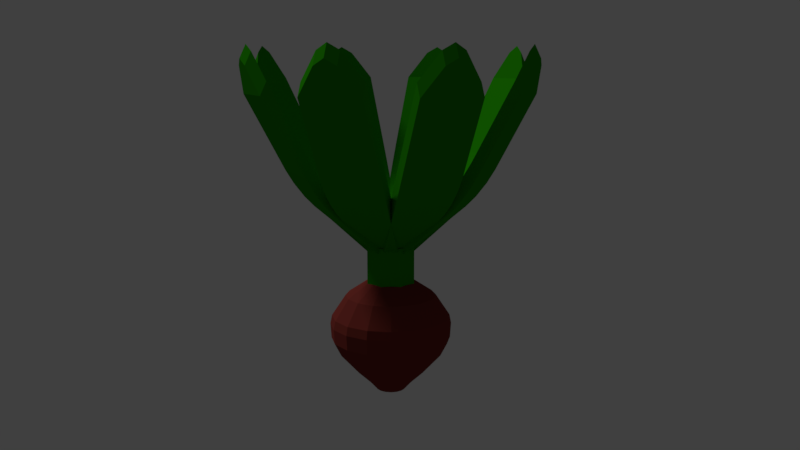 # Source: radish.blend  (saved by Blender 2.78.0; exported with 4.5.12 LTS)
import bpy
from mathutils import Matrix  # noqa: F401  (used for matrix-valued properties, if any)

bpy.ops.wm.read_factory_settings(use_empty=True)
scene = bpy.context.scene
scene.name = 'Scene'

# ---- collections
col_collection_1 = bpy.data.collections.new('Collection 1'); scene.collection.children.link(col_collection_1)

# ---- materials (node trees are filled in below, after node groups)
mat_leaf = bpy.data.materials.new('Leaf')
mat_leaf.alpha_threshold = 0.0
mat_leaf.use_transparent_shadow = False
mat_leaf.diffuse_color = (0.01926, 0.2883, 0.0003167, 1.0)
mat_leaf.roughness = 0.5
mat_leaf.specular_intensity = 0.0
mat_leaf.line_color = (0.0, 0.0, 0.0, 1.0)
mat_rad = bpy.data.materials.new('Rad')
mat_rad.alpha_threshold = 0.0
mat_rad.use_transparent_shadow = False
mat_rad.diffuse_color = (0.196, 0.03194, 0.02497, 1.0)
mat_rad.roughness = 0.5
mat_rad.specular_intensity = 0.0

# ---- material node trees

# ---- world
world_world = bpy.data.worlds.new('World'); scene.world = world_world
world_world.color = (0.05088, 0.05088, 0.05088)
world_world.use_sun_shadow = False
world_world.sun_shadow_jitter_overblur = 0.0
world_world.cycles.sampling_method = 'MANUAL'

# ---- cameras
cam_camera = bpy.data.cameras.new('Camera')
cam_camera.clip_end = 100.0
cam_camera.lens = 35.0
cam_camera.sensor_width = 32.0
cam_camera.sensor_height = 18.0
cam_camera.ortho_scale = 7.314
cam_camera.dof.focus_distance = 0.0
cam_camera.dof.aperture_fstop = 128.0

# ---- lights
light_lamp = bpy.data.lights.new('Lamp', 'SUN')
light_lamp.transmission_factor = 0.0
light_lamp.cutoff_distance = 30.0
light_lamp.angle = 0.1993
light_lamp.energy = 1.0
light_lamp.shadow_buffer_clip_start = 1.001
light_lamp.shadow_soft_size = 0.1
light_lamp.shadow_cascade_max_distance = 1000.0

# ---- meshes
me_plane = bpy.data.meshes.new('Plane')
me_plane.from_pydata([(0.2996, -0.3413, 0.7695), (0.03687, 0.008574, 0.2158), (0.1239, -0.4369, 0.7695), (-0.02723, -0.02631, 0.2158), (0.004825, -0.008866, 0.2158), (0.2117, -0.389, 0.77), (0.2899, -0.3235, 0.8121), (0.02719, 0.02637, 0.2585), (0.1142, -0.4191, 0.8121), (-0.03691, -0.008508, 0.2585), (-0.004861, 0.008933, 0.2585), (0.202, -0.3712, 0.8126), (0.2569, -0.395, 0.8566), (0.1922, -0.4302, 0.8566), (0.2231, -0.41, 0.8471), (0.2276, -0.4183, 0.8777), (0.1825, -0.4124, 0.8993), (0.2472, -0.3772, 0.8993), (0.2134, -0.3922, 0.8898), (0.218, -0.4005, 0.9203), (0.1828, -0.1531, 0.4022), (0.238, -0.2282, 0.5246), (0.2034, -0.1778, 0.4354), (0.2236, -0.2053, 0.4802), (0.06238, -0.3238, 0.5246), (0.02924, -0.2366, 0.4022), (0.05092, -0.2993, 0.4802), (0.03879, -0.2673, 0.4354), (0.106, -0.1948, 0.4022), (0.1502, -0.276, 0.5247), (0.1211, -0.2225, 0.4355), (0.1373, -0.2522, 0.4803), (0.2284, -0.2104, 0.5672), (0.1731, -0.1353, 0.4448), (0.2139, -0.1875, 0.5229), (0.1937, -0.16, 0.4781), (0.01956, -0.2188, 0.4448), (0.05269, -0.306, 0.5672), (0.02911, -0.2495, 0.4781), (0.04123, -0.2815, 0.5229), (0.1405, -0.2582, 0.5673), (0.09634, -0.177, 0.4448), (0.1276, -0.2344, 0.5229), (0.1114, -0.2047, 0.4781), (-0.2996, 0.3413, 0.7695), (-0.03691, -0.008508, 0.2158), (-0.1239, 0.4369, 0.7695), (0.02719, 0.02637, 0.2158), (-0.004861, 0.008933, 0.2158), (-0.2117, 0.389, 0.77), (-0.2899, 0.3235, 0.8121), (-0.02723, -0.02631, 0.2585), (-0.1142, 0.4191, 0.8121), (0.03687, 0.008574, 0.2585), (0.004825, -0.008866, 0.2585), (-0.202, 0.3712, 0.8126), (-0.2569, 0.3951, 0.8566), (-0.1922, 0.4303, 0.8566), (-0.2231, 0.41, 0.8471), (-0.2277, 0.4184, 0.8777), (-0.1826, 0.4125, 0.8993), (-0.2472, 0.3773, 0.8993), (-0.2134, 0.3922, 0.8898), (-0.218, 0.4006, 0.9203), (-0.1828, 0.1531, 0.4022), (-0.2381, 0.2283, 0.5246), (-0.2034, 0.1778, 0.4354), (-0.2237, 0.2053, 0.4802), (-0.06241, 0.3239, 0.5246), (-0.02928, 0.2367, 0.4022), (-0.05095, 0.2993, 0.4802), (-0.03883, 0.2674, 0.4354), (-0.1061, 0.1949, 0.4022), (-0.1502, 0.2761, 0.5247), (-0.1211, 0.2226, 0.4355), (-0.1373, 0.2523, 0.4803), (-0.2284, 0.2105, 0.5672), (-0.1732, 0.1353, 0.4448), (-0.214, 0.1875, 0.5229), (-0.1938, 0.16, 0.4781), (-0.01959, 0.2189, 0.4448), (-0.05273, 0.3061, 0.5672), (-0.02914, 0.2496, 0.4781), (-0.04127, 0.2815, 0.5229), (-0.1405, 0.2583, 0.5673), (-0.09637, 0.1771, 0.4448), (-0.1276, 0.2345, 0.5229), (-0.1114, 0.2048, 0.4781), (-0.3502, -0.3045, 0.7695), (-0.0003397, -0.04177, 0.2158), (-0.4458, -0.1288, 0.7695), (-0.03522, 0.02233, 0.2158), (-0.01778, -0.00972, 0.2158), (-0.3979, -0.2166, 0.77), (-0.3324, -0.2948, 0.8121), (0.01746, -0.03208, 0.2585), (-0.428, -0.1191, 0.8121), (-0.01742, 0.03202, 0.2585), (-0.3801, -0.2069, 0.8126), (-0.404, -0.2618, 0.8566), (-0.4392, -0.1971, 0.8566), (-0.4189, -0.228, 0.8471), (-0.4272, -0.2325, 0.8777), (-0.4214, -0.1874, 0.8993), (-0.3862, -0.2521, 0.8993), (-0.4011, -0.2183, 0.8898), (-0.4094, -0.2229, 0.9203), (-0.162, -0.1877, 0.4022), (-0.2372, -0.2429, 0.5246), (-0.1867, -0.2083, 0.4354), (-0.2142, -0.2285, 0.4802), (-0.3328, -0.06727, 0.5246), (-0.2455, -0.03414, 0.4022), (-0.3082, -0.05581, 0.4802), (-0.2762, -0.04369, 0.4354), (-0.2038, -0.1109, 0.4022), (-0.2849, -0.1551, 0.5247), (-0.2315, -0.126, 0.4355), (-0.2612, -0.1422, 0.4803), (-0.2194, -0.2333, 0.5672), (-0.1442, -0.178, 0.4448), (-0.1964, -0.2188, 0.5229), (-0.1689, -0.1986, 0.4781), (-0.2277, -0.02445, 0.4448), (-0.315, -0.05759, 0.5672), (-0.2584, -0.034, 0.4781), (-0.2904, -0.04613, 0.5229), (-0.2671, -0.1454, 0.5673), (-0.186, -0.1012, 0.4448), (-0.2434, -0.1325, 0.5229), (-0.2137, -0.1163, 0.4781), (0.3502, 0.3044, 0.7695), (0.0003772, 0.0417, 0.2158), (0.4458, 0.1287, 0.7695), (0.03526, -0.0224, 0.2158), (0.01782, 0.009652, 0.2158), (0.3979, 0.2165, 0.77), (0.3324, 0.2947, 0.8121), (0.428, 0.119, 0.8121), (1.874e-05, -3.417e-05, 0.2585), (0.3801, 0.2068, 0.8126), (0.404, 0.2617, 0.8566), (0.4392, 0.197, 0.8566), (0.4189, 0.2279, 0.8471), (0.4273, 0.2325, 0.8777), (0.4214, 0.1873, 0.8993), (0.3862, 0.252, 0.8993), (0.4011, 0.2182, 0.8898), (0.4095, 0.2228, 0.9203), (0.162, 0.1876, 0.4022), (0.2372, 0.2429, 0.5246), (0.1867, 0.2082, 0.4354), (0.2142, 0.2285, 0.4802), (0.3328, 0.0672, 0.5246), (0.2456, 0.03407, 0.4022), (0.3082, 0.05575, 0.4802), (0.2763, 0.04362, 0.4354), (0.2038, 0.1109, 0.4022), (0.285, 0.155, 0.5247), (0.2315, 0.1259, 0.4355), (0.2612, 0.1421, 0.4803), (0.2194, 0.2332, 0.5672), (0.1442, 0.1779, 0.4448), (0.1964, 0.2188, 0.5229), (0.1689, 0.1986, 0.4781), (0.2278, 0.02438, 0.4448), (0.315, 0.05752, 0.5672), (0.2585, 0.03393, 0.4781), (0.2904, 0.04606, 0.5229), (0.2672, 0.1453, 0.5673), (0.186, 0.1012, 0.4448), (0.2434, 0.1324, 0.5229), (0.2137, 0.1162, 0.4781), (0.06891, 0.2333, 0.4781), (0.07848, 0.2657, 0.5229), (0.05998, 0.203, 0.4448), (0.08614, 0.2917, 0.5673), (0.1728, 0.2379, 0.5229), (0.1588, 0.2068, 0.4781), (0.1821, 0.2634, 0.5672), (0.1438, 0.1783, 0.4448), (-0.02096, 0.2598, 0.4781), (-0.0158, 0.2936, 0.5229), (-0.02386, 0.2278, 0.4448), (-0.009755, 0.32, 0.5672), (0.08422, 0.2852, 0.4803), (0.07465, 0.2527, 0.4355), (0.09188, 0.3111, 0.5247), (0.06572, 0.2225, 0.4022), (0.1645, 0.2262, 0.4354), (0.1785, 0.2574, 0.4802), (0.1496, 0.1977, 0.4022), (0.1878, 0.2828, 0.5246), (-0.01006, 0.313, 0.4802), (-0.01523, 0.2793, 0.4354), (-0.004018, 0.3395, 0.5246), (-0.01812, 0.2472, 0.4022), (0.132, 0.4471, 0.9203), (0.1293, 0.438, 0.8898), (0.09487, 0.4513, 0.8993), (0.1655, 0.4304, 0.8993), (0.1378, 0.4665, 0.8777), (0.1351, 0.4574, 0.8471), (0.1712, 0.4499, 0.8566), (0.1006, 0.4707, 0.8566), (0.1226, 0.415, 0.8126), (3.753e-05, -1.092e-05, 0.2585), (0.2185, 0.3868, 0.8121), (0.02668, 0.4434, 0.8121), (0.1283, 0.4345, 0.77), (0.005775, 0.01942, 0.2158), (0.04077, 0.009093, 0.2158), (0.2242, 0.4063, 0.7695), (-0.02922, 0.02975, 0.2158), (0.03242, 0.4629, 0.7695), (-0.06883, -0.2333, 0.4781), (-0.07841, -0.2658, 0.5229), (-0.0599, -0.2031, 0.4448), (-0.08607, -0.2917, 0.5673), (-0.1727, -0.2379, 0.5229), (-0.1587, -0.2068, 0.4781), (-0.182, -0.2634, 0.5672), (-0.1437, -0.1783, 0.4448), (0.02104, -0.2599, 0.4781), (0.01588, -0.2936, 0.5229), (0.02393, -0.2278, 0.4448), (0.00983, -0.32, 0.5672), (-0.08415, -0.2852, 0.4803), (-0.07457, -0.2528, 0.4355), (-0.0918, -0.3111, 0.5247), (-0.06564, -0.2225, 0.4022), (-0.1644, -0.2262, 0.4354), (-0.1784, -0.2574, 0.4802), (-0.1495, -0.1978, 0.4022), (-0.1877, -0.2829, 0.5246), (0.01014, -0.313, 0.4802), (0.0153, -0.2793, 0.4354), (0.004093, -0.3395, 0.5246), (0.01819, -0.2473, 0.4022), (-0.1319, -0.4471, 0.9203), (-0.1292, -0.438, 0.8898), (-0.09479, -0.4513, 0.8993), (-0.1654, -0.4305, 0.8993), (-0.1377, -0.4665, 0.8777), (-0.135, -0.4574, 0.8471), (-0.1712, -0.4499, 0.8566), (-0.1005, -0.4708, 0.8566), (-0.1225, -0.415, 0.8126), (-0.03496, 0.01032, 0.2585), (-0.2184, -0.3868, 0.8121), (0.03503, -0.01034, 0.2585), (-0.0266, -0.4435, 0.8121), (-0.1282, -0.4345, 0.77), (-0.0057, -0.01945, 0.2158), (-0.04069, -0.009115, 0.2158), (-0.2242, -0.4063, 0.7695), (0.0293, -0.02978, 0.2158), (-0.03234, -0.4629, 0.7695), (-0.2236, 0.06601, 0.4781), (-0.2561, 0.07559, 0.5229), (-0.1934, 0.05708, 0.4448), (-0.282, 0.08325, 0.5673), (-0.2282, 0.1699, 0.5229), (-0.1971, 0.1559, 0.4781), (-0.2537, 0.1792, 0.5672), (-0.1686, 0.1409, 0.4448), (-0.2502, -0.02386, 0.4781), (-0.2839, -0.0187, 0.5229), (-0.2181, -0.02675, 0.4448), (-0.3104, -0.01265, 0.5672), (-0.2755, 0.08133, 0.4803), (-0.2431, 0.07175, 0.4355), (-0.3014, 0.08898, 0.5247), (-0.2128, 0.06282, 0.4022), (-0.2165, 0.1616, 0.4354), (-0.2477, 0.1756, 0.4802), (-0.1881, 0.1467, 0.4022), (-0.2732, 0.1849, 0.5246), (-0.3034, -0.01296, 0.4802), (-0.2696, -0.01812, 0.4354), (-0.3298, -0.006913, 0.5246), (-0.2376, -0.02101, 0.4022), (-0.4374, 0.1291, 0.9203), (-0.4283, 0.1264, 0.8898), (-0.4416, 0.09197, 0.8993), (-0.4208, 0.1626, 0.8993), (-0.4568, 0.1349, 0.8777), (-0.4477, 0.1322, 0.8471), (-0.4402, 0.1683, 0.8566), (-0.4611, 0.09771, 0.8566), (-0.4054, 0.1197, 0.8126), (0.009681, -0.002858, 0.2585), (0.02001, 0.03214, 0.2585), (-0.3772, 0.2156, 0.8121), (-0.0006491, -0.03785, 0.2585), (-0.4338, 0.02378, 0.8121), (-0.4248, 0.1254, 0.77), (-0.009753, 0.002879, 0.2158), (0.000577, 0.03787, 0.2158), (-0.3966, 0.2213, 0.7695), (-0.02008, -0.03212, 0.2158), (-0.4532, 0.02952, 0.7695), (0.2236, -0.06599, 0.4781), (0.256, -0.07557, 0.5229), (0.1933, -0.05706, 0.4448), (0.2819, -0.08322, 0.5673), (0.2282, -0.1699, 0.5229), (0.197, -0.1559, 0.4781), (0.2537, -0.1791, 0.5672), (0.1686, -0.1409, 0.4448), (0.2501, 0.02388, 0.4781), (0.2838, 0.01872, 0.5229), (0.2181, 0.02677, 0.4448), (0.3103, 0.01267, 0.5672), (0.2754, -0.0813, 0.4803), (0.243, -0.07173, 0.4355), (0.3014, -0.08896, 0.5247), (0.2127, -0.0628, 0.4022), (0.2165, -0.1616, 0.4354), (0.2476, -0.1756, 0.4802), (0.188, -0.1466, 0.4022), (0.2731, -0.1849, 0.5246), (0.3033, 0.01298, 0.4802), (0.2695, 0.01814, 0.4354), (0.3297, 0.006935, 0.5246), (0.2375, 0.02104, 0.4022), (0.4373, -0.1291, 0.9203), (0.4282, -0.1264, 0.8898), (0.4416, -0.09195, 0.8993), (0.4207, -0.1626, 0.8993), (0.4568, -0.1348, 0.8777), (0.4476, -0.1321, 0.8471), (0.4401, -0.1683, 0.8566), (0.461, -0.09769, 0.8566), (0.4053, -0.1196, 0.8126), (-0.009753, 0.002879, 0.2585), (-0.02008, -0.03212, 0.2585), (0.3771, -0.2156, 0.8121), (0.000577, 0.03787, 0.2585), (0.4337, -0.02376, 0.8121), (0.4247, -0.1254, 0.77), (0.009681, -0.002858, 0.2158), (-0.0006491, -0.03785, 0.2158), (0.3965, -0.2213, 0.7695), (0.02001, 0.03214, 0.2158), (0.4531, -0.0295, 0.7695), (0.04194, 0.02282, -0.2253), (0.06319, 0.03439, -0.1982), (0.1013, 0.0551, -0.1577), (0.1734, 0.09437, 0.03207), (0.1327, 0.07222, 0.1014), (0.07183, 0.03909, 0.1477), (0.0514, 0.0636, 0.1477), (0.09498, 0.1175, 0.1014), (0.1241, 0.1535, 0.03207), (0.07246, 0.08965, -0.1577), (0.04522, 0.05595, -0.1982), (0.03001, 0.03714, -0.2253), (-4.375e-08, 5.408e-09, -0.2348), (0.01352, 0.0458, -0.2253), (0.02037, 0.069, -0.1982), (0.03264, 0.1106, -0.1577), (0.0559, 0.1893, 0.03207), (0.04278, 0.1449, 0.1014), (0.02315, 0.07843, 0.1477), (-0.008624, 0.08132, 0.1477), (-0.01594, 0.1503, 0.1014), (-0.02082, 0.1963, 0.03207), (-0.01216, 0.1146, -0.1577), (-0.007587, 0.07154, -0.1982), (-0.005036, 0.04748, -0.2253), (-0.02282, 0.04194, -0.2253), (-0.03439, 0.06319, -0.1982), (-0.0551, 0.1013, -0.1577), (-0.09437, 0.1734, 0.03207), (-0.07223, 0.1327, 0.1014), (-0.03909, 0.07183, 0.1477), (-1.479e-08, -1.148e-08, 0.164), (-0.0636, 0.0514, 0.1477), (-0.1175, 0.09498, 0.1014), (-0.1535, 0.1241, 0.03207), (-0.08965, 0.07246, -0.1577), (-0.05595, 0.04522, -0.1982), (-0.03714, 0.03001, -0.2253), (-0.0458, 0.01352, -0.2253), (-0.069, 0.02037, -0.1982), (-0.1106, 0.03264, -0.1577), (-0.1893, 0.0559, 0.03207), (-0.1449, 0.04278, 0.1014), (-0.07843, 0.02315, 0.1477), (-0.08132, -0.008624, 0.1477), (-0.1503, -0.01594, 0.1014), (-0.1963, -0.02082, 0.03207), (-0.1146, -0.01216, -0.1577), (-0.07154, -0.007587, -0.1982), (-0.04748, -0.005036, -0.2253), (-0.04194, -0.02282, -0.2253), (-0.06319, -0.03439, -0.1982), (-0.1013, -0.0551, -0.1577), (-0.1734, -0.09437, 0.03207), (-0.1327, -0.07222, 0.1014), (-0.07183, -0.03909, 0.1477), (0.04748, 0.005036, -0.2253), (0.07154, 0.007587, -0.1982), (0.1146, 0.01216, -0.1577), (0.1963, 0.02082, 0.03207), (0.1503, 0.01594, 0.1014), (0.08132, 0.008624, 0.1477), (0.0458, -0.01352, -0.2253), (0.069, -0.02037, -0.1982), (0.1106, -0.03264, -0.1577), (0.1893, -0.0559, 0.03207), (0.1449, -0.04278, 0.1014), (0.07843, -0.02315, 0.1477), (0.03714, -0.03001, -0.2253), (0.05595, -0.04522, -0.1982), (0.08965, -0.07246, -0.1577), (0.1535, -0.1241, 0.03207), (0.1175, -0.09498, 0.1014), (0.0636, -0.0514, 0.1477), (0.02282, -0.04194, -0.2253), (0.03439, -0.06319, -0.1982), (0.0551, -0.1013, -0.1577), (0.09437, -0.1734, 0.03207), (0.07222, -0.1327, 0.1014), (0.03909, -0.07183, 0.1477), (0.005035, -0.04748, -0.2253), (0.007587, -0.07154, -0.1982), (0.01216, -0.1146, -0.1577), (0.02082, -0.1963, 0.03207), (0.01594, -0.1503, 0.1014), (0.008624, -0.08132, 0.1477), (-0.01352, -0.0458, -0.2253), (-0.02037, -0.069, -0.1982), (-0.03264, -0.1106, -0.1577), (-0.0559, -0.1893, 0.03207), (-0.04278, -0.1449, 0.1014), (-0.02315, -0.07843, 0.1477), (-0.03001, -0.03714, -0.2253), (-0.04522, -0.05595, -0.1982), (-0.07246, -0.08965, -0.1577), (-0.1241, -0.1535, 0.03207), (-0.09498, -0.1175, 0.1014), (-0.0514, -0.0636, 0.1477), (0.1785, 0.09712, 0.003075), (0.1556, 0.08468, -0.08981), (0.1756, 0.09556, -0.04599), (0.1114, 0.1378, -0.08981), (0.1277, 0.158, 0.003075), (0.1257, 0.1555, -0.04599), (0.05016, 0.1699, -0.08981), (0.05753, 0.1949, 0.003075), (0.0566, 0.1917, -0.04599), (-0.02143, 0.2021, 0.003075), (-0.01868, 0.1762, -0.08981), (-0.02108, 0.1988, -0.04599), (-0.08468, 0.1556, -0.08981), (-0.09712, 0.1785, 0.003075), (-0.09556, 0.1756, -0.04599), (-0.1378, 0.1114, -0.08981), (-0.158, 0.1277, 0.003075), (-0.1555, 0.1257, -0.04599), (-0.1699, 0.05016, -0.08981), (-0.1949, 0.05753, 0.003075), (-0.1917, 0.0566, -0.04599), (-0.1762, -0.01868, -0.08981), (-0.2021, -0.02143, 0.003075), (-0.1988, -0.02108, -0.04599), (-0.1556, -0.08468, -0.08981), (-0.1785, -0.09712, 0.003075), (-0.1756, -0.09556, -0.04599), (0.2021, 0.02143, 0.003075), (0.1762, 0.01868, -0.08981), (0.1988, 0.02108, -0.04599), (0.1949, -0.05753, 0.003075), (0.1699, -0.05016, -0.08981), (0.1917, -0.0566, -0.04599), (0.158, -0.1277, 0.003075), (0.1378, -0.1114, -0.08981), (0.1555, -0.1257, -0.04599), (0.09712, -0.1785, 0.003075), (0.08468, -0.1556, -0.08981), (0.09556, -0.1756, -0.04599), (0.02143, -0.2021, 0.003075), (0.01868, -0.1762, -0.08981), (0.02108, -0.1988, -0.04599), (-0.05753, -0.1949, 0.003075), (-0.05016, -0.1699, -0.08981), (-0.0566, -0.1917, -0.04599), (-0.1277, -0.158, 0.003075), (-0.1114, -0.1378, -0.08981), (-0.1257, -0.1555, -0.04599), (0.07321, 0.03984, 0.2745), (0.07321, 0.03984, 0.1078), (0.07994, -0.0236, 0.2745), (0.07994, -0.0236, 0.1078), (0.03984, -0.07321, 0.2745), (0.03984, -0.07321, 0.1078), (-0.0236, -0.07994, 0.2745), (-0.0236, -0.07994, 0.1078), (-0.07321, -0.03984, 0.2745), (-0.07321, -0.03984, 0.1078), (-0.07994, 0.0236, 0.2745), (-0.07994, 0.0236, 0.1078), (-0.03984, 0.07321, 0.2745), (-0.03984, 0.07321, 0.1078), (0.0236, 0.07994, 0.2745), (0.0236, 0.07994, 0.1078)], [], [(5, 2, 24, 29), (3, 25, 36, 9), (20, 28, 4, 1), (0, 21, 32, 6), (12, 14, 5, 0), (2, 13, 16, 8), (41, 10, 9, 36), (11, 40, 37, 8), (6, 32, 40, 11), (16, 18, 11, 8), (28, 25, 3, 4), (0, 5, 29, 21), (1, 4, 10, 7), (18, 17, 6, 11), (4, 3, 9, 10), (14, 13, 2, 5), (33, 7, 10, 41), (24, 2, 8, 37), (12, 15, 14), (15, 13, 14), (16, 19, 18), (19, 17, 18), (12, 17, 19, 15), (15, 19, 16, 13), (12, 0, 6, 17), (29, 24, 26, 31), (31, 26, 27, 30), (30, 27, 25, 28), (21, 29, 31, 23), (23, 31, 30, 22), (22, 30, 28, 20), (41, 36, 38, 43), (43, 38, 39, 42), (42, 39, 37, 40), (33, 41, 43, 35), (35, 43, 42, 34), (34, 42, 40, 32), (36, 25, 27, 38), (38, 27, 26, 39), (39, 26, 24, 37), (32, 21, 23, 34), (34, 23, 22, 35), (35, 22, 20, 33), (20, 1, 7, 33), (49, 46, 68, 73), (47, 69, 80, 53), (64, 72, 48, 45), (44, 65, 76, 50), (56, 58, 49, 44), (46, 57, 60, 52), (85, 54, 53, 80), (55, 84, 81, 52), (50, 76, 84, 55), (60, 62, 55, 52), (72, 69, 47, 48), (44, 49, 73, 65), (45, 48, 54, 51), (62, 61, 50, 55), (48, 47, 53, 54), (58, 57, 46, 49), (77, 51, 54, 85), (68, 46, 52, 81), (56, 59, 58), (59, 57, 58), (60, 63, 62), (63, 61, 62), (56, 61, 63, 59), (59, 63, 60, 57), (56, 44, 50, 61), (73, 68, 70, 75), (75, 70, 71, 74), (74, 71, 69, 72), (65, 73, 75, 67), (67, 75, 74, 66), (66, 74, 72, 64), (85, 80, 82, 87), (87, 82, 83, 86), (86, 83, 81, 84), (77, 85, 87, 79), (79, 87, 86, 78), (78, 86, 84, 76), (80, 69, 71, 82), (82, 71, 70, 83), (83, 70, 68, 81), (76, 65, 67, 78), (78, 67, 66, 79), (79, 66, 64, 77), (64, 45, 51, 77), (93, 90, 111, 116), (91, 112, 123, 97), (107, 115, 92, 89), (88, 108, 119, 94), (99, 101, 93, 88), (90, 100, 103, 96), (128, 139, 97, 123), (98, 127, 124, 96), (94, 119, 127, 98), (103, 105, 98, 96), (115, 112, 91, 92), (88, 93, 116, 108), (89, 92, 139, 95), (105, 104, 94, 98), (92, 91, 97, 139), (101, 100, 90, 93), (120, 95, 139, 128), (111, 90, 96, 124), (99, 102, 101), (102, 100, 101), (103, 106, 105), (106, 104, 105), (99, 104, 106, 102), (102, 106, 103, 100), (99, 88, 94, 104), (116, 111, 113, 118), (118, 113, 114, 117), (117, 114, 112, 115), (108, 116, 118, 110), (110, 118, 117, 109), (109, 117, 115, 107), (128, 123, 125, 130), (130, 125, 126, 129), (129, 126, 124, 127), (120, 128, 130, 122), (122, 130, 129, 121), (121, 129, 127, 119), (123, 112, 114, 125), (125, 114, 113, 126), (126, 113, 111, 124), (119, 108, 110, 121), (121, 110, 109, 122), (122, 109, 107, 120), (107, 89, 95, 120), (136, 133, 153, 158), (134, 154, 165, 95), (149, 157, 135, 132), (131, 150, 161, 137), (141, 143, 136, 131), (133, 142, 145, 138), (170, 139, 95, 165), (140, 169, 166, 138), (137, 161, 169, 140), (145, 147, 140, 138), (157, 154, 134, 135), (131, 136, 158, 150), (132, 135, 139, 97), (147, 146, 137, 140), (135, 134, 95, 139), (143, 142, 133, 136), (162, 97, 139, 170), (153, 133, 138, 166), (141, 144, 143), (144, 142, 143), (145, 148, 147), (148, 146, 147), (141, 146, 148, 144), (144, 148, 145, 142), (141, 131, 137, 146), (158, 153, 155, 160), (160, 155, 156, 159), (159, 156, 154, 157), (150, 158, 160, 152), (152, 160, 159, 151), (151, 159, 157, 149), (170, 165, 167, 172), (172, 167, 168, 171), (171, 168, 166, 169), (162, 170, 172, 164), (164, 172, 171, 163), (163, 171, 169, 161), (165, 154, 156, 167), (167, 156, 155, 168), (168, 155, 153, 166), (161, 150, 152, 163), (163, 152, 151, 164), (164, 151, 149, 162), (149, 132, 97, 162), (181, 173, 174, 182), (194, 186, 188, 196), (178, 189, 190, 177), (184, 195, 193, 182), (181, 194, 196, 183), (174, 177, 179, 176), (204, 214, 208, 199), (187, 192, 190, 185), (195, 187, 185, 193), (185, 190, 189, 186), (175, 180, 178, 173), (196, 213, 248, 183), (177, 190, 192, 179), (193, 185, 186, 194), (173, 178, 177, 174), (182, 174, 176, 184), (186, 189, 191, 188), (183, 175, 173, 181), (201, 197, 200, 203), (200, 197, 198), (201, 203, 202), (204, 201, 202), (204, 199, 197, 201), (197, 199, 198), (182, 193, 194, 181), (214, 209, 187, 195), (205, 176, 179, 207), (208, 184, 176, 205), (210, 211, 250, 206), (213, 210, 206, 248), (183, 248, 206, 175), (196, 188, 210, 213), (209, 212, 192, 187), (211, 191, 180, 250), (204, 202, 209, 214), (214, 195, 184, 208), (212, 203, 200, 207), (200, 198, 205, 207), (175, 206, 250, 180), (188, 191, 211, 210), (202, 203, 212, 209), (198, 199, 208, 205), (192, 212, 207, 179), (180, 191, 189, 178), (223, 215, 216, 224), (236, 228, 230, 238), (220, 231, 232, 219), (226, 237, 235, 224), (223, 236, 238, 225), (216, 219, 221, 218), (246, 257, 251, 241), (229, 234, 232, 227), (237, 229, 227, 235), (227, 232, 231, 228), (217, 222, 220, 215), (238, 256, 250, 225), (219, 232, 234, 221), (235, 227, 228, 236), (215, 220, 219, 216), (224, 216, 218, 226), (228, 231, 233, 230), (225, 217, 215, 223), (243, 239, 242, 245), (242, 239, 240), (243, 245, 244), (246, 243, 244), (246, 241, 239, 243), (239, 241, 240), (224, 235, 236, 223), (257, 252, 229, 237), (247, 218, 221, 249), (251, 226, 218, 247), (253, 254, 248, 206), (256, 253, 206, 250), (225, 250, 206, 217), (238, 230, 253, 256), (252, 255, 234, 229), (254, 233, 222, 248), (246, 244, 252, 257), (257, 237, 226, 251), (255, 245, 242, 249), (242, 240, 247, 249), (217, 206, 248, 222), (230, 233, 254, 253), (244, 245, 255, 252), (240, 241, 251, 247), (234, 255, 249, 221), (222, 233, 231, 220), (266, 258, 259, 267), (279, 271, 273, 281), (263, 274, 275, 262), (269, 280, 278, 267), (266, 279, 281, 268), (259, 262, 264, 261), (282, 284, 283), (289, 284, 282, 286), (280, 272, 270, 278), (286, 282, 285, 288), (260, 265, 263, 258), (281, 300, 294, 268), (262, 275, 277, 264), (278, 270, 271, 279), (258, 263, 262, 259), (267, 259, 261, 269), (271, 274, 276, 273), (268, 260, 258, 266), (277, 299, 293, 264), (297, 298, 292, 291), (283, 284, 295, 290), (300, 297, 291, 294), (268, 294, 291, 260), (287, 288, 299, 296), (267, 278, 279, 266), (299, 288, 285, 293), (298, 276, 265, 292), (281, 273, 297, 300), (295, 269, 261, 290), (260, 291, 292, 265), (273, 276, 298, 297), (313, 324, 322, 311), (307, 318, 319, 306), (306, 319, 321, 308), (310, 323, 325, 312), (311, 322, 323, 310), (325, 344, 338, 312), (301, 280, 269, 295), (296, 299, 277, 272), (289, 287, 296, 301), (285, 283, 290, 293), (290, 261, 264, 293), (301, 296, 272, 280), (265, 276, 274, 263), (304, 309, 307, 302), (289, 301, 295, 284), (303, 306, 308, 305), (312, 304, 302, 310), (311, 303, 305, 313), (322, 314, 315, 323), (272, 277, 275, 270), (333, 345, 339, 328), (314, 319, 318, 315), (316, 321, 319, 314), (324, 316, 314, 322), (309, 320, 318, 307), (286, 288, 287), (315, 318, 320, 317), (270, 275, 274, 271), (302, 307, 306, 303), (285, 282, 283), (323, 315, 317, 325), (330, 326, 329, 332), (329, 326, 327), (330, 332, 331), (333, 330, 331), (333, 328, 326, 330), (326, 328, 327), (310, 302, 303, 311), (345, 340, 316, 324), (334, 305, 308, 337), (339, 313, 305, 334), (341, 342, 336, 335), (344, 341, 335, 338), (312, 338, 335, 304), (325, 317, 341, 344), (340, 343, 321, 316), (342, 320, 309, 336), (333, 331, 340, 345), (345, 324, 313, 339), (343, 332, 329, 337), (329, 327, 334, 337), (304, 335, 336, 309), (317, 320, 342, 341), (331, 332, 343, 340), (327, 328, 339, 334), (321, 343, 337, 308), (289, 286, 287), (403, 404, 410, 409), (347, 348, 404, 403), (402, 403, 409, 408), (474, 411, 417, 477), (346, 347, 403, 402), (405, 406, 412, 411), (358, 402, 408), (349, 350, 406, 405), (358, 346, 402), (351, 377, 407), (350, 351, 407, 406), (348, 445, 472, 404), (357, 356, 347, 346), (354, 353, 350, 349), (358, 357, 346), (355, 447, 445, 348), (356, 355, 348, 347), (352, 377, 351), (444, 349, 405, 471), (451, 362, 354, 448), (361, 450, 447, 355), (353, 352, 351, 350), (360, 361, 355, 356), (363, 364, 352, 353), (359, 360, 356, 357), (358, 359, 357), (364, 377, 352), (368, 454, 450, 361), (366, 365, 364, 363), (358, 370, 359), (362, 363, 353, 354), (370, 369, 360, 359), (365, 377, 364), (457, 374, 367, 453), (453, 367, 362, 451), (367, 366, 363, 362), (373, 456, 454, 368), (369, 368, 361, 360), (375, 376, 365, 366), (460, 380, 374, 457), (374, 375, 366, 367), (376, 377, 365), (358, 371, 370), (372, 373, 368, 369), (382, 381, 373, 372), (378, 377, 376), (358, 383, 371), (463, 387, 380, 460), (381, 459, 456, 373), (383, 382, 372, 371), (358, 384, 383), (386, 462, 459, 381), (380, 379, 375, 374), (388, 389, 378, 379), (384, 385, 382, 383), (387, 388, 379, 380), (466, 392, 387, 463), (385, 386, 381, 382), (379, 378, 376, 375), (389, 377, 378), (406, 407, 413, 412), (407, 377, 413), (371, 372, 369, 370), (404, 472, 475, 410), (358, 395, 384), (392, 391, 388, 387), (393, 465, 462, 386), (394, 393, 386, 385), (469, 399, 392, 466), (390, 377, 389), (395, 394, 385, 384), (358, 396, 395), (397, 398, 393, 394), (401, 377, 390), (400, 401, 390, 391), (396, 397, 394, 395), (398, 468, 465, 393), (440, 490, 468, 398), (399, 400, 391, 392), (391, 390, 389, 388), (358, 408, 414), (413, 377, 419), (410, 475, 478, 416), (409, 410, 416, 415), (477, 417, 423, 480), (412, 413, 419, 418), (408, 409, 415, 414), (411, 412, 418, 417), (416, 478, 481, 422), (415, 416, 422, 421), (480, 423, 429, 483), (418, 419, 425, 424), (414, 415, 421, 420), (417, 418, 424, 423), (358, 414, 420), (419, 377, 425), (483, 429, 435, 486), (424, 425, 431, 430), (420, 421, 427, 426), (423, 424, 430, 429), (358, 420, 426), (425, 377, 431), (422, 481, 484, 428), (421, 422, 428, 427), (426, 427, 433, 432), (429, 430, 436, 435), (358, 426, 432), (431, 377, 437), (428, 484, 487, 434), (427, 428, 434, 433), (486, 435, 441, 489), (430, 431, 437, 436), (437, 377, 443), (434, 487, 490, 440), (433, 434, 440, 439), (436, 437, 443, 442), (432, 433, 439, 438), (435, 436, 442, 441), (358, 432, 438), (471, 405, 411, 474), (439, 440, 398, 397), (489, 441, 399, 469), (442, 443, 401, 400), (438, 439, 397, 396), (441, 442, 400, 399), (358, 438, 396), (443, 377, 401), (448, 444, 446, 449), (449, 446, 445, 447), (451, 448, 449, 452), (452, 449, 447, 450), (454, 456, 458, 455), (455, 458, 457, 453), (460, 457, 458, 461), (461, 458, 456, 459), (463, 460, 461, 464), (464, 461, 459, 462), (450, 454, 455, 452), (452, 455, 453, 451), (444, 471, 473, 446), (446, 473, 472, 445), (466, 463, 464, 467), (467, 464, 462, 465), (469, 466, 467, 470), (470, 467, 465, 468), (471, 474, 476, 473), (473, 476, 475, 472), (478, 475, 476, 479), (479, 476, 474, 477), (481, 478, 479, 482), (482, 479, 477, 480), (480, 483, 485, 482), (482, 485, 484, 481), (487, 484, 485, 488), (488, 485, 483, 486), (490, 487, 488, 491), (491, 488, 486, 489), (468, 490, 491, 470), (470, 491, 489, 469), (448, 354, 349, 444), (492, 493, 495, 494), (494, 495, 497, 496), (496, 497, 499, 498), (498, 499, 501, 500), (500, 501, 503, 502), (502, 503, 505, 504), (495, 493, 507, 505, 503, 501, 499, 497), (504, 505, 507, 506), (506, 507, 493, 492), (492, 494, 496, 498, 500, 502, 504, 506)])
me_plane.polygons.foreach_set('material_index', [0, 0, 0, 0, 0, 0, 0, 0, 0, 0, 0, 0, 0, 0, 0, 0, 0, 0, 0, 0, 0, 0, 0, 0, 0, 0, 0, 0, 0, 0, 0, 0, 0, 0, 0, 0, 0, 0, 0, 0, 0, 0, 0, 0, 0, 0, 0, 0, 0, 0, 0, 0, 0, 0, 0, 0, 0, 0, 0, 0, 0, 0, 0, 0, 0, 0, 0, 0, 0, 0, 0, 0, 0, 0, 0, 0, 0, 0, 0, 0, 0, 0, 0, 0, 0, 0, 0, 0, 0, 0, 0, 0, 0, 0, 0, 0, 0, 0, 0, 0, 0, 0, 0, 0, 0, 0, 0, 0, 0, 0, 0, 0, 0, 0, 0, 0, 0, 0, 0, 0, 0, 0, 0, 0, 0, 0, 0, 0, 0, 0, 0, 0, 0, 0, 0, 0, 0, 0, 0, 0, 0, 0, 0, 0, 0, 0, 0, 0, 0, 0, 0, 0, 0, 0, 0, 0, 0, 0, 0, 0, 0, 0, 0, 0, 0, 0, 0, 0, 0, 0, 0, 0, 0, 0, 0, 0, 0, 0, 0, 0, 0, 0, 0, 0, 0, 0, 0, 0, 0, 0, 0, 0, 0, 0, 0, 0, 0, 0, 0, 0, 0, 0, 0, 0, 0, 0, 0, 0, 0, 0, 0, 0, 0, 0, 0, 0, 0, 0, 0, 0, 0, 0, 0, 0, 0, 0, 0, 0, 0, 0, 0, 0, 0, 0, 0, 0, 0, 0, 0, 0, 0, 0, 0, 0, 0, 0, 0, 0, 0, 0, 0, 0, 0, 0, 0, 0, 0, 0, 0, 0, 0, 0, 0, 0, 0, 0, 0, 0, 0, 0, 0, 0, 0, 0, 0, 0, 0, 0, 0, 0, 0, 0, 0, 0, 0, 0, 0, 0, 0, 0, 0, 0, 0, 0, 0, 0, 0, 0, 0, 0, 0, 0, 0, 0, 0, 0, 0, 0, 0, 0, 0, 0, 0, 0, 0, 0, 0, 0, 0, 0, 0, 0, 0, 0, 0, 0, 0, 0, 0, 0, 0, 0, 0, 0, 0, 0, 0, 0, 0, 0, 0, 0, 0, 0, 0, 0, 0, 0, 0, 0, 0, 0, 1, 1, 1, 1, 1, 1, 1, 1, 1, 1, 1, 1, 1, 1, 1, 1, 1, 1, 1, 1, 1, 1, 1, 1, 1, 1, 1, 1, 1, 1, 1, 1, 1, 1, 1, 1, 1, 1, 1, 1, 1, 1, 1, 1, 1, 1, 1, 1, 1, 1, 1, 1, 1, 1, 1, 1, 1, 1, 1, 1, 1, 1, 1, 1, 1, 1, 1, 1, 1, 1, 1, 1, 1, 1, 1, 1, 1, 1, 1, 1, 1, 1, 1, 1, 1, 1, 1, 1, 1, 1, 1, 1, 1, 1, 1, 1, 1, 1, 1, 1, 1, 1, 1, 1, 1, 1, 1, 1, 1, 1, 1, 1, 1, 1, 1, 1, 1, 1, 1, 1, 1, 1, 1, 1, 1, 1, 1, 1, 1, 1, 1, 1, 1, 1, 1, 1, 1, 1, 1, 1, 1, 1, 1, 1, 1, 1, 1, 1, 1, 1, 1, 1, 1, 1, 1, 1, 1, 1, 1, 1, 0, 0, 0, 0, 0, 0, 0, 0, 0, 0])
me_plane.materials.append(mat_leaf)
me_plane.materials.append(mat_rad)
me_plane.use_remesh_preserve_volume = False
me_plane.use_remesh_preserve_attributes = False
me_plane.use_mirror_vertex_groups = False
me_plane.update()

# ---- objects
ob_plane = bpy.data.objects.new('Plane', me_plane)
ob_lamp = bpy.data.objects.new('Lamp', light_lamp)
ob_camera = bpy.data.objects.new('Camera', cam_camera)

# ---- transforms, parenting, visibility, modifiers, constraints
ob_plane.location = (0.0, 0.0, 0.0)
ob_plane.lineart.crease_threshold = 0.0
ob_lamp.location = (4.076, 1.005, 5.904)
ob_lamp.rotation_euler = (0.6503, 0.05522, 1.866)
ob_lamp.lock_rotations_4d = False
ob_lamp.empty_display_type = 'ARROWS'
ob_lamp.color = (0.0, 0.0, 0.0, 0.0)
ob_lamp.lineart.crease_threshold = 0.0
ob_camera.location = (-2.195, 1.798, 0.8686)
ob_camera.rotation_euler = (1.386, 3.16e-07, -2.268)
ob_camera.scale = (1.0, 1.0, 1.0)
ob_camera.lock_rotations_4d = False
ob_camera.empty_display_type = 'ARROWS'
ob_camera.color = (0.0, 0.0, 0.0, 0.0)
ob_camera.display_type = 'WIRE'
ob_camera.lineart.crease_threshold = 0.0

# ---- collection membership
col_collection_1.objects.link(ob_plane)
col_collection_1.objects.link(ob_lamp)
col_collection_1.objects.link(ob_camera)

# ---- scene / render settings (as saved in the file)
scene.camera = ob_camera
scene.frame_start = 1; scene.frame_end = 250; scene.frame_set(1)
scene.render.engine = 'BLENDER_EEVEE_NEXT'
scene.render.resolution_percentage = 50
scene.render.dither_intensity = 0.0
scene.cycles.use_denoising = False
scene.cycles.samples = 128
scene.cycles.sampling_pattern = 'TABULATED_SOBOL'
scene.cycles.light_sampling_threshold = 0.0
scene.cycles.use_adaptive_sampling = False
scene.cycles.use_light_tree = False
scene.cycles.blur_glossy = 0.0
scene.cycles.sample_clamp_indirect = 0.0
scene.view_settings.view_transform = 'Standard'
bpy.context.view_layer.update()
